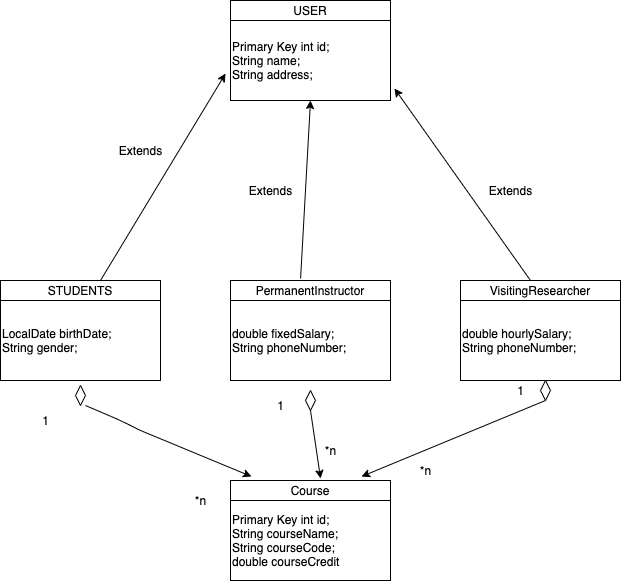

The diagram above was exported from draw.io. Its source (the exported page's mxGraphModel, read from the mxfile embedded in the PNG):
<mxGraphModel dx="1572" dy="-241" grid="1" gridSize="10" guides="1" tooltips="1" connect="1" arrows="1" fold="1" page="1" pageScale="1" pageWidth="827" pageHeight="1169" math="0" shadow="0">
  <root>
    <mxCell id="0" />
    <mxCell id="1" parent="0" />
    <mxCell id="kV1BKciPGop8LL79TfMm-1" value="Primary Key int id;&lt;br&gt;String name;&lt;br&gt;String address;" style="rounded=0;whiteSpace=wrap;html=1;align=left;verticalAlign=middle;horizontal=1;" vertex="1" parent="1">
      <mxGeometry x="270" y="1270" width="160" height="80" as="geometry" />
    </mxCell>
    <mxCell id="kV1BKciPGop8LL79TfMm-2" value="Extends" style="text;html=1;align=center;verticalAlign=middle;resizable=0;points=[];autosize=1;strokeColor=none;fontFamily=Helvetica;" vertex="1" parent="1">
      <mxGeometry x="150" y="1390" width="60" height="20" as="geometry" />
    </mxCell>
    <mxCell id="kV1BKciPGop8LL79TfMm-3" value="USER" style="rounded=0;whiteSpace=wrap;html=1;fontFamily=Helvetica;verticalAlign=middle;" vertex="1" parent="1">
      <mxGeometry x="270" y="1250" width="160" height="20" as="geometry" />
    </mxCell>
    <mxCell id="kV1BKciPGop8LL79TfMm-4" value="LocalDate birthDate;&lt;br&gt;String gender;" style="rounded=0;whiteSpace=wrap;html=1;align=left;verticalAlign=middle;horizontal=1;" vertex="1" parent="1">
      <mxGeometry x="40" y="1550" width="160" height="80" as="geometry" />
    </mxCell>
    <mxCell id="kV1BKciPGop8LL79TfMm-5" value="STUDENTS" style="rounded=0;whiteSpace=wrap;html=1;fontFamily=Helvetica;verticalAlign=middle;" vertex="1" parent="1">
      <mxGeometry x="40" y="1530" width="160" height="20" as="geometry" />
    </mxCell>
    <mxCell id="kV1BKciPGop8LL79TfMm-6" value="" style="endArrow=classic;html=1;fontFamily=Helvetica;entryX=-0.031;entryY=0.663;entryDx=0;entryDy=0;entryPerimeter=0;" edge="1" parent="1" target="kV1BKciPGop8LL79TfMm-1">
      <mxGeometry width="50" height="50" relative="1" as="geometry">
        <mxPoint x="140" y="1530" as="sourcePoint" />
        <mxPoint x="200" y="1300" as="targetPoint" />
      </mxGeometry>
    </mxCell>
    <mxCell id="kV1BKciPGop8LL79TfMm-7" value="double fixedSalary;&lt;br&gt;String phoneNumber;" style="rounded=0;whiteSpace=wrap;html=1;align=left;verticalAlign=middle;horizontal=1;" vertex="1" parent="1">
      <mxGeometry x="270" y="1550" width="160" height="80" as="geometry" />
    </mxCell>
    <mxCell id="kV1BKciPGop8LL79TfMm-8" value="PermanentInstructor" style="rounded=0;whiteSpace=wrap;html=1;fontFamily=Helvetica;verticalAlign=middle;" vertex="1" parent="1">
      <mxGeometry x="270" y="1530" width="160" height="20" as="geometry" />
    </mxCell>
    <mxCell id="kV1BKciPGop8LL79TfMm-9" value="" style="endArrow=classic;html=1;fontFamily=Helvetica;entryX=0.5;entryY=1;entryDx=0;entryDy=0;exitX=0.438;exitY=-0.1;exitDx=0;exitDy=0;exitPerimeter=0;" edge="1" parent="1" source="kV1BKciPGop8LL79TfMm-8" target="kV1BKciPGop8LL79TfMm-1">
      <mxGeometry width="50" height="50" relative="1" as="geometry">
        <mxPoint x="340" y="1520" as="sourcePoint" />
        <mxPoint x="350" y="1370" as="targetPoint" />
      </mxGeometry>
    </mxCell>
    <mxCell id="kV1BKciPGop8LL79TfMm-10" value="Extends" style="text;html=1;align=center;verticalAlign=middle;resizable=0;points=[];autosize=1;strokeColor=none;fontFamily=Helvetica;" vertex="1" parent="1">
      <mxGeometry x="280" y="1430" width="60" height="20" as="geometry" />
    </mxCell>
    <mxCell id="kV1BKciPGop8LL79TfMm-11" value="double hourlySalary;&lt;br&gt;String phoneNumber;" style="rounded=0;whiteSpace=wrap;html=1;align=left;verticalAlign=middle;horizontal=1;" vertex="1" parent="1">
      <mxGeometry x="500" y="1550" width="160" height="80" as="geometry" />
    </mxCell>
    <mxCell id="kV1BKciPGop8LL79TfMm-12" value="VisitingResearcher" style="rounded=0;whiteSpace=wrap;html=1;fontFamily=Helvetica;verticalAlign=middle;" vertex="1" parent="1">
      <mxGeometry x="500" y="1530" width="160" height="20" as="geometry" />
    </mxCell>
    <mxCell id="kV1BKciPGop8LL79TfMm-13" value="" style="endArrow=classic;html=1;fontFamily=Helvetica;entryX=1.025;entryY=0.85;entryDx=0;entryDy=0;entryPerimeter=0;" edge="1" parent="1" target="kV1BKciPGop8LL79TfMm-1">
      <mxGeometry width="50" height="50" relative="1" as="geometry">
        <mxPoint x="570" y="1530" as="sourcePoint" />
        <mxPoint x="420" y="1360" as="targetPoint" />
      </mxGeometry>
    </mxCell>
    <mxCell id="kV1BKciPGop8LL79TfMm-14" value="Extends" style="text;html=1;align=center;verticalAlign=middle;resizable=0;points=[];autosize=1;strokeColor=none;fontFamily=Helvetica;" vertex="1" parent="1">
      <mxGeometry x="520" y="1430" width="60" height="20" as="geometry" />
    </mxCell>
    <mxCell id="kV1BKciPGop8LL79TfMm-15" value="&lt;span&gt;Primary Key int id;&lt;/span&gt;&lt;br&gt;&lt;span&gt;String courseName;&lt;/span&gt;&lt;br&gt;&lt;span&gt;String courseCode;&lt;br&gt;double courseCredit&lt;br&gt;&lt;/span&gt;" style="rounded=0;whiteSpace=wrap;html=1;align=left;verticalAlign=middle;horizontal=1;" vertex="1" parent="1">
      <mxGeometry x="270" y="1750" width="160" height="80" as="geometry" />
    </mxCell>
    <mxCell id="kV1BKciPGop8LL79TfMm-16" value="Course" style="rounded=0;whiteSpace=wrap;html=1;fontFamily=Helvetica;verticalAlign=middle;" vertex="1" parent="1">
      <mxGeometry x="270" y="1730" width="160" height="20" as="geometry" />
    </mxCell>
    <mxCell id="kV1BKciPGop8LL79TfMm-17" value="" style="rhombus;whiteSpace=wrap;html=1;fontFamily=Helvetica;verticalAlign=middle;direction=south;" vertex="1" parent="1">
      <mxGeometry x="115" y="1635" width="10" height="20" as="geometry" />
    </mxCell>
    <mxCell id="kV1BKciPGop8LL79TfMm-18" value="" style="endArrow=classic;html=1;fontFamily=Helvetica;entryX=0.131;entryY=-0.2;entryDx=0;entryDy=0;entryPerimeter=0;" edge="1" parent="1" target="kV1BKciPGop8LL79TfMm-16">
      <mxGeometry width="50" height="50" relative="1" as="geometry">
        <mxPoint x="125" y="1655" as="sourcePoint" />
        <mxPoint x="215" y="1685" as="targetPoint" />
        <Array as="points">
          <mxPoint x="160" y="1670" />
          <mxPoint x="180" y="1680" />
        </Array>
      </mxGeometry>
    </mxCell>
    <mxCell id="kV1BKciPGop8LL79TfMm-19" value="1" style="text;html=1;align=center;verticalAlign=middle;resizable=0;points=[];autosize=1;strokeColor=none;fontFamily=Helvetica;" vertex="1" parent="1">
      <mxGeometry x="75" y="1660" width="20" height="20" as="geometry" />
    </mxCell>
    <mxCell id="kV1BKciPGop8LL79TfMm-20" value="*n" style="text;html=1;align=center;verticalAlign=middle;resizable=0;points=[];autosize=1;strokeColor=none;fontFamily=Helvetica;" vertex="1" parent="1">
      <mxGeometry x="225" y="1740" width="30" height="20" as="geometry" />
    </mxCell>
    <mxCell id="kV1BKciPGop8LL79TfMm-21" value="" style="rhombus;whiteSpace=wrap;html=1;fontFamily=Helvetica;verticalAlign=middle;direction=south;" vertex="1" parent="1">
      <mxGeometry x="345" y="1640" width="10" height="20" as="geometry" />
    </mxCell>
    <mxCell id="kV1BKciPGop8LL79TfMm-22" value="" style="rhombus;whiteSpace=wrap;html=1;fontFamily=Helvetica;verticalAlign=middle;direction=south;" vertex="1" parent="1">
      <mxGeometry x="580" y="1630" width="10" height="20" as="geometry" />
    </mxCell>
    <mxCell id="kV1BKciPGop8LL79TfMm-23" value="" style="endArrow=classic;html=1;fontFamily=Helvetica;exitX=1;exitY=0.5;exitDx=0;exitDy=0;entryX=0.563;entryY=-0.1;entryDx=0;entryDy=0;entryPerimeter=0;" edge="1" parent="1" source="kV1BKciPGop8LL79TfMm-21" target="kV1BKciPGop8LL79TfMm-16">
      <mxGeometry width="50" height="50" relative="1" as="geometry">
        <mxPoint x="330" y="1710" as="sourcePoint" />
        <mxPoint x="370" y="1720" as="targetPoint" />
      </mxGeometry>
    </mxCell>
    <mxCell id="kV1BKciPGop8LL79TfMm-24" value="" style="endArrow=classic;html=1;fontFamily=Helvetica;entryX=0.819;entryY=-0.2;entryDx=0;entryDy=0;entryPerimeter=0;exitX=1;exitY=0.5;exitDx=0;exitDy=0;" edge="1" parent="1" source="kV1BKciPGop8LL79TfMm-22" target="kV1BKciPGop8LL79TfMm-16">
      <mxGeometry width="50" height="50" relative="1" as="geometry">
        <mxPoint x="490" y="1720" as="sourcePoint" />
        <mxPoint x="540" y="1670" as="targetPoint" />
      </mxGeometry>
    </mxCell>
    <mxCell id="kV1BKciPGop8LL79TfMm-25" value="1" style="text;html=1;align=center;verticalAlign=middle;resizable=0;points=[];autosize=1;strokeColor=none;fontFamily=Helvetica;" vertex="1" parent="1">
      <mxGeometry x="310" y="1645" width="20" height="20" as="geometry" />
    </mxCell>
    <mxCell id="kV1BKciPGop8LL79TfMm-26" value="1" style="text;html=1;align=center;verticalAlign=middle;resizable=0;points=[];autosize=1;strokeColor=none;fontFamily=Helvetica;" vertex="1" parent="1">
      <mxGeometry x="550" y="1630" width="20" height="20" as="geometry" />
    </mxCell>
    <mxCell id="kV1BKciPGop8LL79TfMm-27" value="*n" style="text;html=1;align=center;verticalAlign=middle;resizable=0;points=[];autosize=1;strokeColor=none;fontFamily=Helvetica;" vertex="1" parent="1">
      <mxGeometry x="355" y="1690" width="30" height="20" as="geometry" />
    </mxCell>
    <mxCell id="kV1BKciPGop8LL79TfMm-28" value="*n" style="text;html=1;align=center;verticalAlign=middle;resizable=0;points=[];autosize=1;strokeColor=none;fontFamily=Helvetica;" vertex="1" parent="1">
      <mxGeometry x="450" y="1710" width="30" height="20" as="geometry" />
    </mxCell>
  </root>
</mxGraphModel>